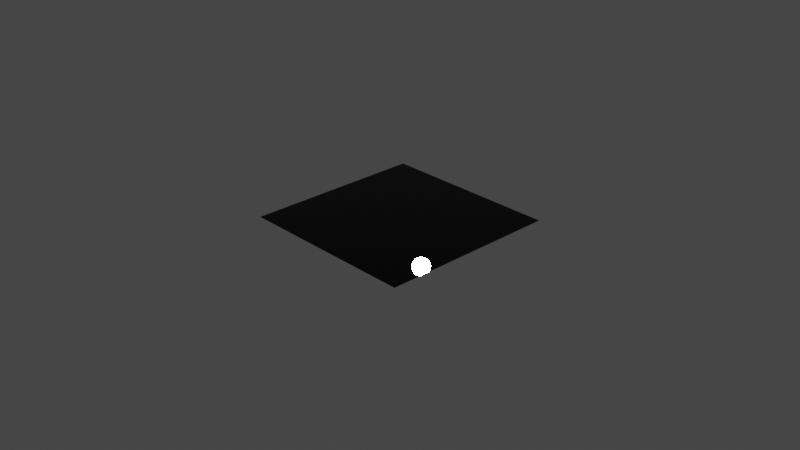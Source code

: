 # Source: Background.blend  (saved by Blender 3.3.6; exported with 4.5.12 LTS)
import bpy
from mathutils import Matrix  # noqa: F401  (used for matrix-valued properties, if any)

bpy.ops.wm.read_factory_settings(use_empty=True)
scene = bpy.context.scene
scene.name = 'Scene'

# ---- collections
col_collection = bpy.data.collections.new('Collection'); scene.collection.children.link(col_collection)

# ---- materials (node trees are filled in below, after node groups)
mat_glassy = bpy.data.materials.new('glassy')
mat_glassy.use_transparent_shadow = False

# ---- material node trees
mat_glassy.use_nodes = True; mat_glassy.node_tree.nodes.clear()
_N = mat_glassy.node_tree.nodes; _L = mat_glassy.node_tree.links
n0 = _N.new('ShaderNodeBsdfPrincipled'); n0.name = 'Principled BSDF'; n0.location = (10, 300)
n0.distribution = 'GGX'
n0.subsurface_method = 'RANDOM_WALK_SKIN'
n0.inputs[0].default_value = (0.0, 0.0, 0.0, 1.0)
n0.inputs[1].default_value = 1.0
n0.inputs[2].default_value = 0.0
n0.inputs[3].default_value = 1.45
n0.inputs[27].default_value = (0.0, 0.0, 0.0, 1.0)
n0.inputs[28].default_value = 1.0
n1 = _N.new('ShaderNodeOutputMaterial'); n1.name = 'Material Output'; n1.location = (300, 300)
_L.new(n0.outputs[0], n1.inputs[0])
n1.is_active_output = True

# ---- world
world_world = bpy.data.worlds.new('World'); scene.world = world_world
world_world.use_nodes = True; world_world.node_tree.nodes.clear()
_N = world_world.node_tree.nodes; _L = world_world.node_tree.links
n0 = _N.new('ShaderNodeOutputWorld'); n0.name = 'World Output'; n0.location = (300, 300)
n1 = _N.new('ShaderNodeBackground'); n1.name = 'Background'; n1.location = (10, 300)
n1.inputs[0].default_value = (0.05088, 0.05088, 0.05088, 1.0)
_L.new(n1.outputs[0], n0.inputs[0])
n0.is_active_output = True
world_world.color = (0.05088, 0.05088, 0.05088)
world_world.use_sun_shadow = False
world_world.sun_shadow_jitter_overblur = 0.0

# ---- cameras
cam_camera = bpy.data.cameras.new('Camera')
cam_camera.clip_end = 100.0
cam_camera.ortho_scale = 7.314

# ---- lights
light_light = bpy.data.lights.new('Light', 'POINT')
light_light.transmission_factor = 0.0
light_light.energy = 1000.0
light_light.shadow_soft_size = 0.1
light_light.shadow_maximum_resolution = 0.006
light_light.use_absolute_resolution = True

# ---- meshes
me_plane = bpy.data.meshes.new('Plane')
me_plane.from_pydata([(-1.0, -1.0, 0.0), (1.0, -1.0, 0.0), (-1.0, 1.0, 0.0), (1.0, 1.0, 0.0)], [], [(0, 1, 3, 2)])
_uv = me_plane.uv_layers.new(name='UVMap')
_uv.uv.foreach_set('vector', [0.0, 0.0, 1.0, 0.0, 1.0, 1.0, 0.0, 1.0])
me_plane.materials.append(mat_glassy)
me_plane.update()

# ---- objects
ob_light = bpy.data.objects.new('Light', light_light)
ob_camera = bpy.data.objects.new('Camera', cam_camera)
ob_plane = bpy.data.objects.new('Plane', me_plane)

# ---- transforms, parenting, visibility, modifiers, constraints
ob_light.location = (-0.04123, 0.3602, 0.7039)
ob_light.rotation_euler = (0.6503, 0.05522, 1.866)
ob_light.lock_rotations_4d = False
ob_light.empty_display_type = 'ARROWS'
ob_light.color = (0.0, 0.0, 0.0, 0.0)
ob_light.lineart.crease_threshold = 0.0
ob_camera.location = (7.359, -6.926, 4.958)
ob_camera.rotation_euler = (1.109, 0.0, 0.8149)
ob_camera.lock_rotations_4d = False
ob_camera.empty_display_type = 'ARROWS'
ob_camera.color = (0.0, 0.0, 0.0, 0.0)
ob_camera.display_type = 'WIRE'
ob_camera.lineart.crease_threshold = 0.0
ob_plane.location = (0.0, 0.0, 0.0)

# ---- collection membership
col_collection.objects.link(ob_light)
col_collection.objects.link(ob_camera)
col_collection.objects.link(ob_plane)

# ---- scene / render settings (as saved in the file)
scene.camera = ob_camera
scene.frame_start = 1; scene.frame_end = 250; scene.frame_set(1)
scene.render.engine = 'BLENDER_EEVEE_NEXT'
scene.cycles.sampling_pattern = 'TABULATED_SOBOL'
scene.cycles.use_light_tree = False
scene.view_settings.view_transform = 'Filmic'
bpy.context.view_layer.update()
